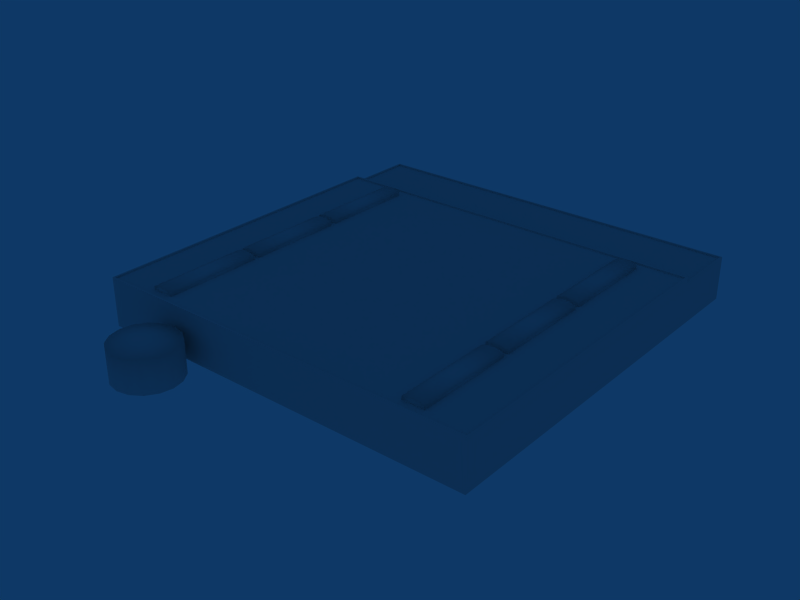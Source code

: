 # Source: ebbr_building_ref_104.blend  (saved by Blender 2.79.0; exported with 4.5.12 LTS)
import bpy
from mathutils import Matrix  # noqa: F401  (used for matrix-valued properties, if any)

bpy.ops.wm.read_factory_settings(use_empty=True)
scene = bpy.context.scene
scene.name = 'Scene'

# ---- collections
col_collection_1 = bpy.data.collections.new('Collection 1'); scene.collection.children.link(col_collection_1)
col_collection_2 = bpy.data.collections.new('Collection 2'); scene.collection.children.link(col_collection_2)
col_collection_2.hide_render = True
col_collection_2.hide_viewport = True

# ---- materials (node trees are filled in below, after node groups)
mat_material = bpy.data.materials.new('Material')
mat_material.alpha_threshold = 0.0
mat_material.preview_render_type = 'FLAT'
mat_material.roughness = 0.5

# ---- material node trees

# ---- world
world_world = bpy.data.worlds.new('World'); scene.world = world_world
world_world.color = (0.05656, 0.2208, 0.4)
world_world.use_sun_shadow = False
world_world.sun_shadow_jitter_overblur = 0.0
world_world.cycles.sampling_method = 'NONE'
world_world.cycles.sample_map_resolution = 256

# ---- meshes
me_cylinder_002 = bpy.data.meshes.new('Cylinder.002')
me_cylinder_002.from_pydata([(4.243, 4.243, 0.0), (5.543, 2.296, 0.0), (6.0, -1.025e-06, 0.0), (5.543, -2.296, 0.0), (4.243, -4.243, 0.0), (2.296, -5.543, 0.0), (3.382e-08, -6.0, 0.0), (-2.296, -5.543, 0.0), (-4.243, -4.243, 0.0), (-5.543, -2.296, 0.0), (-6.0, -6.91e-07, 0.0), (-5.543, 2.296, 0.0), (-4.243, 4.243, 0.0), (-2.296, 5.543, 0.0), (3.038e-06, 6.0, 0.0), (2.296, 5.543, 0.0), (4.243, 4.243, 6.0), (5.543, 2.296, 6.0), (6.0, -8.511e-06, 6.0), (5.543, -2.296, 6.0), (4.243, -4.243, 6.0), (2.296, -5.543, 6.0), (-1.246e-05, -6.0, 6.0), (-2.296, -5.543, 6.0), (-4.243, -4.243, 6.0), (-5.543, -2.296, 6.0), (-6.0, 1.466e-05, 6.0), (-5.543, 2.296, 6.0), (-4.243, 4.243, 6.0), (-2.296, 5.543, 6.0), (1.839e-05, 6.0, 6.0), (2.296, 5.543, 6.0), (-8.722e-07, -7.626e-07, 7.0)], [], [(32, 17, 16), (32, 18, 17), (32, 19, 18), (32, 20, 19), (32, 21, 20), (32, 22, 21), (32, 23, 22), (32, 24, 23), (32, 25, 24), (32, 26, 25), (32, 27, 26), (32, 28, 27), (32, 29, 28), (32, 30, 29), (32, 31, 30), (32, 16, 31), (0, 16, 17, 1), (1, 17, 18, 2), (2, 18, 19, 3), (3, 19, 20, 4), (4, 20, 21, 5), (5, 21, 22, 6), (6, 22, 23, 7), (7, 23, 24, 8), (8, 24, 25, 9), (9, 25, 26, 10), (10, 26, 27, 11), (11, 27, 28, 12), (12, 28, 29, 13), (13, 29, 30, 14), (14, 30, 31, 15), (16, 0, 15, 31)])
me_cylinder_002.polygons.foreach_set('use_smooth', [True] * 32)
_uv = me_cylinder_002.uv_layers.new(name='UVTex')
_uv.uv.foreach_set('vector', [0.2812, 0.03125, 0.4688, 0.03125, 0.4688, 0.2188, 0.2812, 0.03125, 0.4688, 0.03125, 0.4688, 0.2188, 0.2812, 0.03125, 0.4688, 0.03125, 0.4688, 0.2188, 0.2812, 0.03125, 0.4688, 0.03125, 0.4688, 0.2188, 0.2812, 0.03125, 0.4688, 0.03125, 0.4688, 0.2188, 0.2812, 0.03125, 0.4688, 0.03125, 0.4688, 0.2188, 0.2812, 0.03125, 0.4688, 0.03125, 0.4688, 0.2188, 0.2812, 0.03125, 0.4688, 0.03125, 0.4688, 0.2188, 0.2812, 0.03125, 0.4688, 0.03125, 0.4688, 0.2188, 0.2812, 0.03125, 0.4688, 0.03125, 0.4688, 0.2188, 0.2812, 0.03125, 0.4688, 0.03125, 0.4688, 0.2188, 0.2812, 0.03125, 0.4688, 0.03125, 0.4688, 0.2188, 0.2812, 0.03125, 0.4688, 0.03125, 0.4688, 0.2188, 0.2812, 0.03125, 0.4688, 0.03125, 0.4688, 0.2188, 0.2812, 0.03125, 0.4688, 0.03125, 0.4688, 0.2188, 0.2812, 0.03125, 0.4688, 0.03125, 0.4688, 0.2188, 0.2812, 0.03125, 0.4688, 0.03125, 0.4688, 0.2188, 0.2812, 0.2188, 0.2812, 0.03125, 0.4688, 0.03125, 0.4688, 0.2188, 0.2812, 0.2188, 0.2812, 0.03125, 0.4688, 0.03125, 0.4688, 0.2188, 0.2812, 0.2188, 0.2812, 0.03125, 0.4688, 0.03125, 0.4688, 0.2188, 0.2812, 0.2188, 0.2812, 0.03125, 0.4688, 0.03125, 0.4688, 0.2188, 0.2812, 0.2188, 0.2812, 0.03125, 0.4688, 0.03125, 0.4688, 0.2188, 0.2812, 0.2188, 0.2812, 0.03125, 0.4688, 0.03125, 0.4688, 0.2188, 0.2812, 0.2188, 0.2812, 0.03125, 0.4688, 0.03125, 0.4688, 0.2188, 0.2812, 0.2188, 0.2812, 0.03125, 0.4688, 0.03125, 0.4688, 0.2188, 0.2812, 0.2188, 0.2812, 0.03125, 0.4688, 0.03125, 0.4688, 0.2188, 0.2812, 0.2188, 0.2812, 0.03125, 0.4688, 0.03125, 0.4688, 0.2188, 0.2812, 0.2188, 0.2812, 0.03125, 0.4688, 0.03125, 0.4688, 0.2188, 0.2812, 0.2188, 0.2812, 0.03125, 0.4688, 0.03125, 0.4688, 0.2188, 0.2812, 0.2188, 0.2812, 0.03125, 0.4688, 0.03125, 0.4688, 0.2188, 0.2812, 0.2188, 0.2812, 0.03125, 0.4688, 0.03125, 0.4688, 0.2188, 0.2812, 0.2188, 0.2812, 0.03125, 0.4688, 0.03125, 0.4688, 0.2188, 0.2812, 0.2188])
me_cylinder_002.materials.append(mat_material)
me_cylinder_002.use_remesh_preserve_volume = False
me_cylinder_002.use_remesh_preserve_attributes = False
me_cylinder_002.use_mirror_vertex_groups = False
me_cylinder_002.update()
me_cube_005 = bpy.data.meshes.new('Cube.005')
me_cube_005.from_pydata([(-26.32, -16.53, 9.0), (-24.99, -16.53, 9.0), (-26.32, -16.53, 8.0), (-24.99, -16.53, 8.0), (-27.66, -16.53, 8.6), (-23.66, -16.53, 8.6), (-27.66, -16.53, 8.0), (-23.66, -16.53, 8.0), (-26.32, -34.6, 9.0), (-24.99, -34.6, 9.0), (-26.32, -34.6, 8.0), (-24.99, -34.6, 8.0), (-27.66, -34.6, 8.6), (-23.66, -34.6, 8.6), (-27.66, -34.6, 8.0), (-23.66, -34.6, 8.0), (-23.66, -15.53, 8.0), (-23.66, 2.533, 8.0), (-27.66, 2.533, 8.0), (-27.66, -15.53, 8.0), (-23.66, -15.53, 8.6), (-23.66, 2.533, 8.6), (-27.66, 2.533, 8.6), (-27.66, -15.53, 8.6), (-24.99, 2.533, 8.0), (-24.99, -15.53, 8.0), (-26.32, 2.533, 8.0), (-26.32, -15.53, 8.0), (-24.99, 2.533, 9.0), (-24.99, -15.53, 9.0), (-26.32, 2.533, 9.0), (-26.32, -15.53, 9.0), (-26.32, 3.533, 9.0), (-24.99, 3.533, 9.0), (-26.32, 3.533, 8.0), (-24.99, 3.533, 8.0), (-27.66, 3.533, 8.6), (-23.66, 3.533, 8.6), (-27.66, 3.533, 8.0), (-23.66, 3.533, 8.0), (-26.32, 21.6, 9.0), (-24.99, 21.6, 9.0), (-26.32, 21.6, 8.0), (-24.99, 21.6, 8.0), (-27.66, 21.6, 8.6), (-23.66, 21.6, 8.6), (-27.66, 21.6, 8.0), (-23.66, 21.6, 8.0)], [], [(8, 0, 4, 12), (0, 8, 9, 1), (13, 5, 1, 9), (6, 14, 12, 4), (15, 7, 5, 13), (10, 8, 12, 14), (11, 9, 8, 10), (15, 13, 9, 11), (16, 17, 21, 20), (18, 19, 23, 22), (20, 21, 28, 29), (29, 28, 30, 31), (31, 30, 22, 23), (19, 27, 31, 23), (25, 29, 31, 27), (16, 20, 29, 25), (32, 40, 44, 36), (40, 32, 33, 41), (37, 45, 41, 33), (46, 38, 36, 44), (39, 47, 45, 37), (40, 42, 46, 44), (41, 43, 42, 40), (45, 47, 43, 41), (0, 2, 6, 4), (0, 1, 3, 2), (1, 5, 7, 3), (17, 24, 28, 21), (24, 26, 30, 28), (18, 22, 30, 26), (32, 36, 38, 34), (32, 34, 35, 33), (33, 35, 39, 37)])
me_cube_005.polygons.foreach_set('use_smooth', [True] * 33)
_uv = me_cube_005.uv_layers.new(name='UVTex')
_uv.uv.foreach_set('vector', [0.5469, 0.04688, 0.7031, 0.04688, 0.7031, 0.2031, 0.5469, 0.2031, 0.5469, 0.04688, 0.7031, 0.04688, 0.7031, 0.2031, 0.5469, 0.2031, 0.5469, 0.04688, 0.7031, 0.04688, 0.7031, 0.2031, 0.5469, 0.2031, 0.5469, 0.04688, 0.7031, 0.04688, 0.7031, 0.2031, 0.5469, 0.2031, 0.5469, 0.04688, 0.7031, 0.04688, 0.7031, 0.2031, 0.5469, 0.2031, 0.5469, 0.04688, 0.7031, 0.04688, 0.7031, 0.2031, 0.5469, 0.2031, 0.5469, 0.04688, 0.7031, 0.04688, 0.7031, 0.2031, 0.5469, 0.2031, 0.5469, 0.04688, 0.7031, 0.04688, 0.7031, 0.2031, 0.5469, 0.2031, 0.5469, 0.04688, 0.7031, 0.04688, 0.7031, 0.2031, 0.5469, 0.2031, 0.5469, 0.04688, 0.7031, 0.04688, 0.7031, 0.2031, 0.5469, 0.2031, 0.5469, 0.04688, 0.7031, 0.04688, 0.7031, 0.2031, 0.5469, 0.2031, 0.5469, 0.04688, 0.7031, 0.04688, 0.7031, 0.2031, 0.5469, 0.2031, 0.5469, 0.04688, 0.7031, 0.04688, 0.7031, 0.2031, 0.5469, 0.2031, 0.5469, 0.04688, 0.7031, 0.04688, 0.7031, 0.2031, 0.5469, 0.2031, 0.5469, 0.04688, 0.7031, 0.04688, 0.7031, 0.2031, 0.5469, 0.2031, 0.5469, 0.04688, 0.7031, 0.04688, 0.7031, 0.2031, 0.5469, 0.2031, 0.5469, 0.04688, 0.7031, 0.04688, 0.7031, 0.2031, 0.5469, 0.2031, 0.5469, 0.04688, 0.7031, 0.04688, 0.7031, 0.2031, 0.5469, 0.2031, 0.5469, 0.04688, 0.7031, 0.04688, 0.7031, 0.2031, 0.5469, 0.2031, 0.5469, 0.04688, 0.7031, 0.04688, 0.7031, 0.2031, 0.5469, 0.2031, 0.5469, 0.04688, 0.7031, 0.04688, 0.7031, 0.2031, 0.5469, 0.2031, 0.5469, 0.04688, 0.7031, 0.04688, 0.7031, 0.2031, 0.5469, 0.2031, 0.5469, 0.04688, 0.7031, 0.04688, 0.7031, 0.2031, 0.5469, 0.2031, 0.5469, 0.04688, 0.7031, 0.04688, 0.7031, 0.2031, 0.5469, 0.2031, 0.5469, 0.04688, 0.7031, 0.04688, 0.7031, 0.2031, 0.5469, 0.2031, 0.5469, 0.04688, 0.7031, 0.04688, 0.7031, 0.2031, 0.5469, 0.2031, 0.5469, 0.04688, 0.7031, 0.04688, 0.7031, 0.2031, 0.5469, 0.2031, 0.5469, 0.04688, 0.7031, 0.04688, 0.7031, 0.2031, 0.5469, 0.2031, 0.5469, 0.04688, 0.7031, 0.04688, 0.7031, 0.2031, 0.5469, 0.2031, 0.5469, 0.04688, 0.7031, 0.04688, 0.7031, 0.2031, 0.5469, 0.2031, 0.5469, 0.04688, 0.7031, 0.04688, 0.7031, 0.2031, 0.5469, 0.2031, 0.5469, 0.04688, 0.7031, 0.04688, 0.7031, 0.2031, 0.5469, 0.2031, 0.5469, 0.04688, 0.7031, 0.04688, 0.7031, 0.2031, 0.5469, 0.2031])
me_cube_005.materials.append(mat_material)
me_cube_005.use_remesh_preserve_volume = False
me_cube_005.use_remesh_preserve_attributes = False
me_cube_005.use_mirror_vertex_groups = False
me_cube_005.update()
me_cube_001 = bpy.data.meshes.new('Cube.001')
me_cube_001.from_pydata([(36.01, -36.5, -1.0), (-36.01, -36.5, -1.0), (-36.01, 36.5, -1.0), (36.01, 36.5, -1.0), (36.01, -36.5, 3.0), (-36.01, -36.5, 3.0), (-36.01, 36.5, 3.0), (36.01, 36.5, 3.0), (-36.01, 23.5, -1.0), (36.01, 23.5, -1.0), (-36.01, 23.5, 3.0), (36.01, 23.5, 3.0), (36.01, 23.5, 7.0), (36.01, 36.5, 7.0), (36.01, -36.5, 7.0), (-36.01, 23.5, 7.0), (-36.01, 36.5, 7.0), (-36.01, -36.5, 7.0), (36.01, 23.5, 8.0), (-36.01, 23.5, 8.0), (-36.01, -36.5, 8.0), (36.01, -36.5, 8.0), (35.7, 23.2, 8.0), (35.7, -36.2, 8.0), (-35.7, 23.2, 8.0), (-35.7, -36.2, 8.0), (35.7, 23.2, 7.7), (-35.7, 23.2, 7.7), (-35.7, -36.2, 7.7), (35.7, -36.2, 7.7), (35.7, 23.8, 7.0), (-35.7, 23.8, 7.0), (35.7, 36.2, 7.0), (-35.7, 36.2, 7.0), (35.7, 36.2, 6.7), (35.7, 23.8, 6.7), (-35.7, 23.8, 6.7), (-35.7, 36.2, 6.7)], [], [(0, 4, 5, 1), (2, 6, 7, 3), (5, 10, 8, 1), (10, 6, 2, 8), (0, 9, 11, 4), (9, 3, 7, 11), (11, 7, 13, 12), (4, 11, 12, 14), (6, 10, 15, 16), (10, 5, 17, 15), (7, 6, 16, 13), (5, 4, 14, 17), (12, 15, 19, 18), (17, 14, 21, 20), (15, 17, 20, 19), (14, 12, 18, 21), (21, 18, 22, 23), (19, 20, 25, 24), (20, 21, 23, 25), (18, 19, 24, 22), (22, 24, 27, 26), (25, 23, 29, 28), (24, 25, 28, 27), (23, 22, 26, 29), (29, 26, 27, 28), (15, 12, 30, 31), (13, 16, 33, 32), (16, 15, 31, 33), (12, 13, 32, 30), (30, 32, 34, 35), (33, 31, 36, 37), (32, 33, 37, 34), (31, 30, 35, 36), (35, 34, 37, 36)])
_uv = me_cube_001.uv_layers.new(name='UVTex')
_uv.uv.foreach_set('vector', [0.5312, 0.03125, 0.7188, 0.03125, 0.7188, 0.2188, 0.5312, 0.2188, 0.5312, 0.03125, 0.7188, 0.03125, 0.7188, 0.2188, 0.5312, 0.2188, 0.5312, 0.03125, 0.7188, 0.03125, 0.7188, 0.2188, 0.5312, 0.2188, 0.5312, 0.03125, 0.7188, 0.03125, 0.7188, 0.2188, 0.5312, 0.2188, 0.5312, 0.03125, 0.7188, 0.03125, 0.7188, 0.2188, 0.5312, 0.2188, 0.5312, 0.03125, 0.7188, 0.03125, 0.7188, 0.2188, 0.5312, 0.2188, 0.5312, 0.03125, 0.7188, 0.03125, 0.7188, 0.2188, 0.5312, 0.2188, 0.5312, 0.03125, 0.7188, 0.03125, 0.7188, 0.2188, 0.5312, 0.2188, 0.5312, 0.03125, 0.7188, 0.03125, 0.7188, 0.2188, 0.5312, 0.2188, 0.5312, 0.03125, 0.7188, 0.03125, 0.7188, 0.2188, 0.5312, 0.2188, 0.5312, 0.03125, 0.7188, 0.03125, 0.7188, 0.2188, 0.5312, 0.2188, 0.5312, 0.03125, 0.7188, 0.03125, 0.7188, 0.2188, 0.5312, 0.2188, 0.5312, 0.03125, 0.7188, 0.03125, 0.7188, 0.2188, 0.5312, 0.2188, 0.5312, 0.03125, 0.7188, 0.03125, 0.7188, 0.2188, 0.5312, 0.2188, 0.5312, 0.03125, 0.7188, 0.03125, 0.7188, 0.2188, 0.5312, 0.2188, 0.5312, 0.03125, 0.7188, 0.03125, 0.7188, 0.2188, 0.5312, 0.2188, 0.5312, 0.03125, 0.7188, 0.03125, 0.7188, 0.2188, 0.5312, 0.2188, 0.5312, 0.03125, 0.7188, 0.03125, 0.7188, 0.2188, 0.5312, 0.2188, 0.5312, 0.03125, 0.7188, 0.03125, 0.7188, 0.2188, 0.5312, 0.2188, 0.5312, 0.03125, 0.7188, 0.03125, 0.7188, 0.2188, 0.5312, 0.2188, 0.5312, 0.03125, 0.7188, 0.03125, 0.7188, 0.2188, 0.5312, 0.2188, 0.5312, 0.03125, 0.7188, 0.03125, 0.7188, 0.2188, 0.5312, 0.2188, 0.5312, 0.03125, 0.7188, 0.03125, 0.7188, 0.2188, 0.5312, 0.2188, 0.5312, 0.03125, 0.7188, 0.03125, 0.7188, 0.2188, 0.5312, 0.2188, 0.5312, 0.2812, 0.7188, 0.2812, 0.7188, 0.4688, 0.5312, 0.4688, 0.5312, 0.03125, 0.7188, 0.03125, 0.7188, 0.2188, 0.5312, 0.2188, 0.5312, 0.03125, 0.7188, 0.03125, 0.7188, 0.2188, 0.5312, 0.2188, 0.5312, 0.03125, 0.7188, 0.03125, 0.7188, 0.2188, 0.5312, 0.2188, 0.5312, 0.03125, 0.7188, 0.03125, 0.7188, 0.2188, 0.5312, 0.2188, 0.5312, 0.03125, 0.7188, 0.03125, 0.7188, 0.2188, 0.5312, 0.2188, 0.5312, 0.03125, 0.7188, 0.03125, 0.7188, 0.2188, 0.5312, 0.2188, 0.5312, 0.03125, 0.7188, 0.03125, 0.7188, 0.2188, 0.5312, 0.2188, 0.5312, 0.03125, 0.7188, 0.03125, 0.7188, 0.2188, 0.5312, 0.2188, 0.5312, 0.2812, 0.7188, 0.2812, 0.7188, 0.4688, 0.5312, 0.4688])
me_cube_001.materials.append(mat_material)
me_cube_001.use_remesh_preserve_volume = False
me_cube_001.use_remesh_preserve_attributes = False
me_cube_001.use_mirror_vertex_groups = False
me_cube_001.update()
me_cylinder = bpy.data.meshes.new('Cylinder')
me_cylinder.from_pydata([(4.243, 4.243, 0.0), (5.926, 0.9386, 0.0), (5.346, -2.724, 0.0), (2.724, -5.346, 0.0), (-0.9386, -5.926, 0.0), (-4.243, -4.243, 0.0), (-5.926, -0.9386, 0.0), (-5.346, 2.724, 0.0), (-2.724, 5.346, 0.0), (0.9386, 5.926, 0.0), (4.243, 4.243, 6.0), (5.926, 0.9386, 6.0), (5.346, -2.724, 6.0), (2.724, -5.346, 6.0), (-0.9386, -5.926, 6.0), (-4.243, -4.243, 6.0), (-5.926, -0.9386, 6.0), (-5.346, 2.724, 6.0), (-2.724, 5.346, 6.0), (0.9386, 5.926, 6.0), (-6.706e-07, -8.941e-07, 6.0)], [], [(20, 11, 10), (20, 12, 11), (20, 13, 12), (20, 14, 13), (20, 15, 14), (20, 16, 15), (20, 17, 16), (20, 18, 17), (20, 19, 18), (20, 10, 19), (0, 10, 11, 1), (1, 11, 12, 2), (2, 12, 13, 3), (3, 13, 14, 4), (4, 14, 15, 5), (5, 15, 16, 6), (6, 16, 17, 7), (7, 17, 18, 8), (8, 18, 19, 9), (10, 0, 9, 19)])
me_cylinder.polygons.foreach_set('use_smooth', [True] * 20)
me_cylinder.use_remesh_preserve_volume = False
me_cylinder.use_remesh_preserve_attributes = False
me_cylinder.use_mirror_vertex_groups = False
me_cylinder.update()

# ---- objects
ob_tank = bpy.data.objects.new('Tank', me_cylinder_002)
ob_roofdetails = bpy.data.objects.new('RoofDetails', me_cube_005)
ob_building = bpy.data.objects.new('Building', me_cube_001)
ob_cylinder = bpy.data.objects.new('Cylinder', me_cylinder)

# ---- transforms, parenting, visibility, modifiers, constraints
ob_tank.location = (-19.55, -43.58, 0.0)
ob_tank.lock_rotations_4d = False
ob_tank.empty_display_type = 'ARROWS'
ob_tank.lineart.crease_threshold = 0.0
ob_roofdetails.location = (1.907e-06, 0.0, 0.7)
ob_roofdetails.lock_rotations_4d = False
ob_roofdetails.empty_display_type = 'ARROWS'
ob_roofdetails.lineart.crease_threshold = 0.0
_m = ob_roofdetails.modifiers.new('Mirror', 'MIRROR')
ob_building.location = (0.0, 0.0, 1.0)
ob_building.lock_rotations_4d = False
ob_building.empty_display_type = 'ARROWS'
ob_building.lineart.crease_threshold = 0.0
ob_cylinder.location = (0.0, -43.58, 0.0)
ob_cylinder.lock_rotations_4d = False
ob_cylinder.empty_display_type = 'ARROWS'
ob_cylinder.lineart.crease_threshold = 0.0

# ---- collection membership
col_collection_1.objects.link(ob_tank)
col_collection_1.objects.link(ob_roofdetails)
col_collection_1.objects.link(ob_building)
col_collection_2.objects.link(ob_cylinder)

# ---- scene / render settings (as saved in the file)
scene.frame_start = 1; scene.frame_end = 250; scene.frame_set(1)
scene.render.engine = 'BLENDER_EEVEE_NEXT'
scene.render.image_settings.file_format = 'JPEG'
scene.render.image_settings.color_mode = 'RGB'
scene.render.image_settings.compression = 90
scene.render.resolution_x = 800
scene.render.resolution_y = 600
scene.render.pixel_aspect_x = 100.0
scene.render.pixel_aspect_y = 100.0
scene.render.fps = 25
scene.render.dither_intensity = 0.0
scene.render.use_compositing = False
scene.render.use_sequencer = False
scene.render.bake_margin = 2
scene.render.bake_bias = 0.0
scene.render.use_stamp_time = False
scene.render.use_stamp_date = False
scene.render.use_stamp_frame = False
scene.render.use_stamp_camera = False
scene.render.use_stamp_scene = False
scene.render.use_stamp_filename = False
scene.render.use_stamp_render_time = False
scene.render.stamp_font_size = 0
scene.cycles.use_denoising = False
scene.cycles.samples = 10
scene.cycles.sampling_pattern = 'TABULATED_SOBOL'
scene.cycles.light_sampling_threshold = 0.0
scene.cycles.use_adaptive_sampling = False
scene.cycles.use_light_tree = False
scene.cycles.blur_glossy = 0.0
scene.cycles.volume_bounces = 1
scene.cycles.pixel_filter_type = 'GAUSSIAN'
scene.cycles.sample_clamp_indirect = 0.0
scene.view_settings.view_transform = 'Raw'
bpy.context.view_layer.update()

# ---- added for rendering (the .blend has no active camera): camera
cam_auto = bpy.data.cameras.new('AutoCamera')
cam_auto.lens = 50.0
cam_auto.sensor_width = 36.0
cam_auto.clip_end = 1829.17
ob_auto_camera = bpy.data.objects.new('AutoCamera', cam_auto)
scene.collection.objects.link(ob_auto_camera)
ob_auto_camera.location = (104.227, -131.614, 88.2315)
ob_auto_camera.rotation_euler = (1.09748, -7.21219e-08, 0.694738)
scene.camera = ob_auto_camera
bpy.context.view_layer.update()
